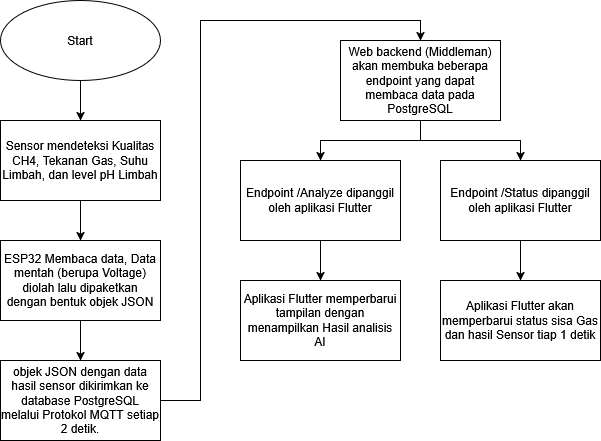

The diagram above was exported from draw.io. Its source (the exported page's mxGraphModel, read from the mxfile embedded in the PNG):
<mxGraphModel dx="1343" dy="665" grid="1" gridSize="10" guides="1" tooltips="1" connect="1" arrows="1" fold="1" page="1" pageScale="1" pageWidth="827" pageHeight="1169" math="0" shadow="0">
  <root>
    <mxCell id="0" />
    <mxCell id="1" parent="0" />
    <mxCell id="qrLk_Sjeuq1rSYcuAf1E-16" edge="1" parent="1" source="qrLk_Sjeuq1rSYcuAf1E-10" style="edgeStyle=orthogonalEdgeStyle;rounded=0;orthogonalLoop=1;jettySize=auto;html=1;" target="qrLk_Sjeuq1rSYcuAf1E-15" value="">
      <mxGeometry relative="1" as="geometry" />
    </mxCell>
    <mxCell id="qrLk_Sjeuq1rSYcuAf1E-10" parent="1" style="whiteSpace=wrap;html=1;rounded=0;" value="Sensor mendeteksi Kualitas CH4, Tekanan Gas, Suhu Limbah, dan level pH Limbah" vertex="1">
      <mxGeometry height="80" width="160" x="40" y="160" as="geometry" />
    </mxCell>
    <mxCell id="qrLk_Sjeuq1rSYcuAf1E-14" edge="1" parent="1" source="qrLk_Sjeuq1rSYcuAf1E-13" style="edgeStyle=orthogonalEdgeStyle;rounded=0;orthogonalLoop=1;jettySize=auto;html=1;" target="qrLk_Sjeuq1rSYcuAf1E-10" value="">
      <mxGeometry relative="1" as="geometry" />
    </mxCell>
    <mxCell id="qrLk_Sjeuq1rSYcuAf1E-13" parent="1" style="ellipse;whiteSpace=wrap;html=1;" value="Start" vertex="1">
      <mxGeometry height="80" width="160" x="40" y="40" as="geometry" />
    </mxCell>
    <mxCell id="qrLk_Sjeuq1rSYcuAf1E-19" edge="1" parent="1" source="qrLk_Sjeuq1rSYcuAf1E-15" style="edgeStyle=orthogonalEdgeStyle;rounded=0;orthogonalLoop=1;jettySize=auto;html=1;" target="qrLk_Sjeuq1rSYcuAf1E-18" value="">
      <mxGeometry relative="1" as="geometry" />
    </mxCell>
    <mxCell id="qrLk_Sjeuq1rSYcuAf1E-15" parent="1" style="whiteSpace=wrap;html=1;rounded=0;" value="ESP32 Membaca data, Data mentah (berupa Voltage) diolah lalu dipaketkan dengan bentuk objek JSON" vertex="1">
      <mxGeometry height="80" width="160" x="40" y="280" as="geometry" />
    </mxCell>
    <mxCell id="qrLk_Sjeuq1rSYcuAf1E-21" edge="1" parent="1" source="qrLk_Sjeuq1rSYcuAf1E-18" style="edgeStyle=orthogonalEdgeStyle;rounded=0;orthogonalLoop=1;jettySize=auto;html=1;entryX=0.5;entryY=0;entryDx=0;entryDy=0;" target="qrLk_Sjeuq1rSYcuAf1E-20">
      <mxGeometry relative="1" as="geometry">
        <Array as="points">
          <mxPoint x="240" y="440" />
          <mxPoint x="240" y="60" />
          <mxPoint x="460" y="60" />
        </Array>
      </mxGeometry>
    </mxCell>
    <mxCell id="qrLk_Sjeuq1rSYcuAf1E-18" parent="1" style="whiteSpace=wrap;html=1;rounded=0;" value="objek JSON dengan data hasil sensor dikirimkan ke database PostgreSQL melalui Protokol MQTT setiap 2 detik." vertex="1">
      <mxGeometry height="80" width="160" x="40" y="400" as="geometry" />
    </mxCell>
    <mxCell id="qrLk_Sjeuq1rSYcuAf1E-24" edge="1" parent="1" source="qrLk_Sjeuq1rSYcuAf1E-20" style="edgeStyle=orthogonalEdgeStyle;rounded=0;orthogonalLoop=1;jettySize=auto;html=1;entryX=0.5;entryY=0;entryDx=0;entryDy=0;" target="qrLk_Sjeuq1rSYcuAf1E-22">
      <mxGeometry relative="1" as="geometry" />
    </mxCell>
    <mxCell id="qrLk_Sjeuq1rSYcuAf1E-25" edge="1" parent="1" source="qrLk_Sjeuq1rSYcuAf1E-20" style="edgeStyle=orthogonalEdgeStyle;rounded=0;orthogonalLoop=1;jettySize=auto;html=1;" target="qrLk_Sjeuq1rSYcuAf1E-23">
      <mxGeometry relative="1" as="geometry" />
    </mxCell>
    <mxCell id="qrLk_Sjeuq1rSYcuAf1E-20" parent="1" style="whiteSpace=wrap;html=1;rounded=0;" value="Web backend (Middleman) akan membuka beberapa endpoint yang dapat membaca data pada PostgreSQL" vertex="1">
      <mxGeometry height="80" width="160" x="380" y="80" as="geometry" />
    </mxCell>
    <mxCell id="qrLk_Sjeuq1rSYcuAf1E-27" edge="1" parent="1" source="qrLk_Sjeuq1rSYcuAf1E-22" style="edgeStyle=orthogonalEdgeStyle;rounded=0;orthogonalLoop=1;jettySize=auto;html=1;" target="qrLk_Sjeuq1rSYcuAf1E-26" value="">
      <mxGeometry relative="1" as="geometry" />
    </mxCell>
    <mxCell id="qrLk_Sjeuq1rSYcuAf1E-22" parent="1" style="whiteSpace=wrap;html=1;rounded=0;" value="Endpoint /Analyze dipanggil oleh aplikasi Flutter" vertex="1">
      <mxGeometry height="80" width="160" x="280" y="200" as="geometry" />
    </mxCell>
    <mxCell id="qrLk_Sjeuq1rSYcuAf1E-29" edge="1" parent="1" source="qrLk_Sjeuq1rSYcuAf1E-23" style="edgeStyle=orthogonalEdgeStyle;rounded=0;orthogonalLoop=1;jettySize=auto;html=1;" target="qrLk_Sjeuq1rSYcuAf1E-28" value="">
      <mxGeometry relative="1" as="geometry" />
    </mxCell>
    <mxCell id="qrLk_Sjeuq1rSYcuAf1E-23" parent="1" style="whiteSpace=wrap;html=1;rounded=0;" value="Endpoint /Status dipanggil oleh aplikasi Flutter" vertex="1">
      <mxGeometry height="80" width="160" x="480" y="200" as="geometry" />
    </mxCell>
    <mxCell id="qrLk_Sjeuq1rSYcuAf1E-26" parent="1" style="whiteSpace=wrap;html=1;rounded=0;" value="Aplikasi Flutter memperbarui tampilan dengan menampilkan Hasil analisis AI" vertex="1">
      <mxGeometry height="80" width="160" x="280" y="320" as="geometry" />
    </mxCell>
    <mxCell id="qrLk_Sjeuq1rSYcuAf1E-28" parent="1" style="whiteSpace=wrap;html=1;rounded=0;" value="Aplikasi Flutter akan memperbarui status sisa Gas dan hasil Sensor tiap 1 detik" vertex="1">
      <mxGeometry height="80" width="160" x="480" y="320" as="geometry" />
    </mxCell>
  </root>
</mxGraphModel>